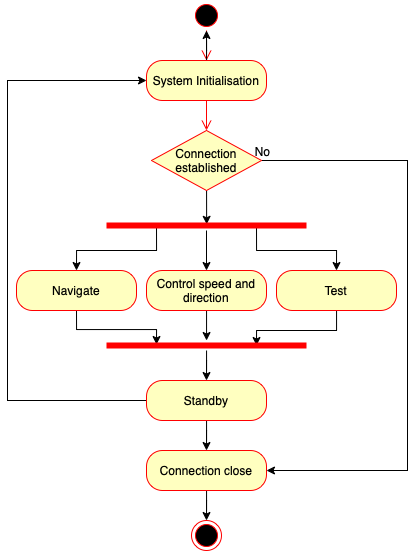

The diagram above was exported from draw.io. Its source (the exported page's mxGraphModel, read from the mxfile embedded in the PNG):
<mxGraphModel dx="1122" dy="614" grid="1" gridSize="10" guides="1" tooltips="1" connect="1" arrows="1" fold="1" page="1" pageScale="1" pageWidth="827" pageHeight="1169" math="0" shadow="0">
  <root>
    <mxCell id="0" />
    <mxCell id="1" parent="0" />
    <mxCell id="jhKtBcB6UDa1kmIKtbTU-1" value="" style="ellipse;html=1;shape=startState;fillColor=#000000;strokeColor=#ff0000;" parent="1" vertex="1">
      <mxGeometry x="384" y="70" width="30" height="30" as="geometry" />
    </mxCell>
    <mxCell id="jhKtBcB6UDa1kmIKtbTU-2" value="" style="edgeStyle=orthogonalEdgeStyle;html=1;verticalAlign=bottom;endArrow=open;endSize=8;strokeColor=#ff0000;rounded=0;" parent="1" source="jhKtBcB6UDa1kmIKtbTU-1" edge="1">
      <mxGeometry relative="1" as="geometry">
        <mxPoint x="399" y="130" as="targetPoint" />
      </mxGeometry>
    </mxCell>
    <mxCell id="jhKtBcB6UDa1kmIKtbTU-71" value="" style="edgeStyle=orthogonalEdgeStyle;rounded=0;jumpStyle=arc;jumpSize=16;orthogonalLoop=1;jettySize=auto;html=1;fontSize=12;" parent="1" source="jhKtBcB6UDa1kmIKtbTU-3" target="jhKtBcB6UDa1kmIKtbTU-1" edge="1">
      <mxGeometry relative="1" as="geometry" />
    </mxCell>
    <mxCell id="jhKtBcB6UDa1kmIKtbTU-3" value="&lt;div style=&quot;text-align: start;&quot;&gt;&lt;font face=&quot;Roboto, sans-serif&quot;&gt;System&amp;nbsp;Initialisation&lt;/font&gt;&lt;/div&gt;" style="rounded=1;whiteSpace=wrap;html=1;arcSize=40;fontColor=#000000;fillColor=#ffffc0;strokeColor=#ff0000;" parent="1" vertex="1">
      <mxGeometry x="339" y="130" width="120" height="40" as="geometry" />
    </mxCell>
    <mxCell id="jhKtBcB6UDa1kmIKtbTU-4" value="" style="edgeStyle=orthogonalEdgeStyle;html=1;verticalAlign=bottom;endArrow=open;endSize=8;strokeColor=#ff0000;rounded=0;entryX=0.5;entryY=0;entryDx=0;entryDy=0;" parent="1" source="jhKtBcB6UDa1kmIKtbTU-3" target="jhKtBcB6UDa1kmIKtbTU-19" edge="1">
      <mxGeometry relative="1" as="geometry">
        <mxPoint x="399" y="220" as="targetPoint" />
      </mxGeometry>
    </mxCell>
    <mxCell id="jhKtBcB6UDa1kmIKtbTU-66" style="edgeStyle=orthogonalEdgeStyle;rounded=0;jumpStyle=arc;jumpSize=16;orthogonalLoop=1;jettySize=auto;html=1;fontSize=12;" parent="1" source="jhKtBcB6UDa1kmIKtbTU-5" edge="1">
      <mxGeometry relative="1" as="geometry">
        <mxPoint x="399" y="410" as="targetPoint" />
        <Array as="points">
          <mxPoint x="399" y="410" />
          <mxPoint x="399" y="410" />
        </Array>
      </mxGeometry>
    </mxCell>
    <mxCell id="jhKtBcB6UDa1kmIKtbTU-5" value="&lt;b style=&quot;font-style: normal; font-variant-caps: normal; letter-spacing: normal; text-align: start; text-indent: 0px; text-transform: none; word-spacing: 0px; -webkit-text-stroke-width: 0px; text-decoration: none; caret-color: rgb(0, 0, 0); color: rgb(0, 0, 0); font-weight: normal;&quot; id=&quot;docs-internal-guid-89e4cc95-7fff-ac68-c569-ed6adc5e97f2&quot;&gt;&lt;p style=&quot;line-height: 1.38; margin-top: 0pt; margin-bottom: 0pt;&quot; dir=&quot;ltr&quot;&gt;&lt;/p&gt;&lt;/b&gt;&lt;font face=&quot;Roboto, sans-serif&quot;&gt;Control speed and direction&lt;/font&gt;" style="rounded=1;whiteSpace=wrap;html=1;arcSize=40;fontColor=#000000;fillColor=#ffffc0;strokeColor=#ff0000;" parent="1" vertex="1">
      <mxGeometry x="339" y="340" width="120" height="40" as="geometry" />
    </mxCell>
    <mxCell id="jhKtBcB6UDa1kmIKtbTU-67" style="edgeStyle=orthogonalEdgeStyle;rounded=0;jumpStyle=arc;jumpSize=16;orthogonalLoop=1;jettySize=auto;html=1;entryX=0.25;entryY=0.5;entryDx=0;entryDy=0;entryPerimeter=0;fontSize=12;" parent="1" edge="1">
      <mxGeometry relative="1" as="geometry">
        <mxPoint x="269" y="379" as="sourcePoint" />
        <mxPoint x="349" y="414" as="targetPoint" />
        <Array as="points">
          <mxPoint x="269" y="399" />
          <mxPoint x="349" y="399" />
        </Array>
      </mxGeometry>
    </mxCell>
    <mxCell id="jhKtBcB6UDa1kmIKtbTU-7" value="Navigate" style="rounded=1;whiteSpace=wrap;html=1;arcSize=40;fontColor=#000000;fillColor=#ffffc0;strokeColor=#ff0000;" parent="1" vertex="1">
      <mxGeometry x="209" y="340" width="120" height="40" as="geometry" />
    </mxCell>
    <mxCell id="jhKtBcB6UDa1kmIKtbTU-68" style="edgeStyle=orthogonalEdgeStyle;rounded=0;jumpStyle=arc;jumpSize=16;orthogonalLoop=1;jettySize=auto;html=1;entryX=0.75;entryY=0.5;entryDx=0;entryDy=0;entryPerimeter=0;fontSize=12;" parent="1" source="jhKtBcB6UDa1kmIKtbTU-10" target="jhKtBcB6UDa1kmIKtbTU-54" edge="1">
      <mxGeometry relative="1" as="geometry" />
    </mxCell>
    <mxCell id="jhKtBcB6UDa1kmIKtbTU-10" value="Test" style="rounded=1;whiteSpace=wrap;html=1;arcSize=40;fontColor=#000000;fillColor=#ffffc0;strokeColor=#ff0000;" parent="1" vertex="1">
      <mxGeometry x="469" y="340" width="120" height="40" as="geometry" />
    </mxCell>
    <mxCell id="jhKtBcB6UDa1kmIKtbTU-18" value="" style="ellipse;html=1;shape=endState;fillColor=#000000;strokeColor=#ff0000;" parent="1" vertex="1">
      <mxGeometry x="384" y="590" width="30" height="30" as="geometry" />
    </mxCell>
    <mxCell id="jhKtBcB6UDa1kmIKtbTU-36" style="edgeStyle=orthogonalEdgeStyle;rounded=0;orthogonalLoop=1;jettySize=auto;html=1;fontSize=12;entryX=1;entryY=0.5;entryDx=0;entryDy=0;" parent="1" source="jhKtBcB6UDa1kmIKtbTU-19" target="jhKtBcB6UDa1kmIKtbTU-30" edge="1">
      <mxGeometry relative="1" as="geometry">
        <mxPoint x="650" y="629.9999999999998" as="targetPoint" />
        <Array as="points">
          <mxPoint x="600" y="230" />
          <mxPoint x="600" y="540" />
        </Array>
      </mxGeometry>
    </mxCell>
    <mxCell id="jhKtBcB6UDa1kmIKtbTU-37" value="No" style="edgeLabel;html=1;align=center;verticalAlign=middle;resizable=0;points=[];fontSize=12;" parent="jhKtBcB6UDa1kmIKtbTU-36" vertex="1" connectable="0">
      <mxGeometry x="-0.8284" y="-1" relative="1" as="geometry">
        <mxPoint x="-51" y="-11" as="offset" />
      </mxGeometry>
    </mxCell>
    <mxCell id="jhKtBcB6UDa1kmIKtbTU-61" style="edgeStyle=orthogonalEdgeStyle;rounded=0;jumpStyle=arc;jumpSize=16;orthogonalLoop=1;jettySize=auto;html=1;entryX=0.501;entryY=0.379;entryDx=0;entryDy=0;entryPerimeter=0;fontSize=12;" parent="1" source="jhKtBcB6UDa1kmIKtbTU-19" target="jhKtBcB6UDa1kmIKtbTU-44" edge="1">
      <mxGeometry relative="1" as="geometry" />
    </mxCell>
    <mxCell id="jhKtBcB6UDa1kmIKtbTU-19" value="Connection&lt;br&gt;established" style="rhombus;whiteSpace=wrap;html=1;fillColor=#ffffc0;strokeColor=#ff0000;" parent="1" vertex="1">
      <mxGeometry x="344" y="200" width="110" height="60" as="geometry" />
    </mxCell>
    <mxCell id="jhKtBcB6UDa1kmIKtbTU-53" style="edgeStyle=orthogonalEdgeStyle;rounded=0;jumpStyle=arc;jumpSize=16;orthogonalLoop=1;jettySize=auto;html=1;entryX=0.5;entryY=0;entryDx=0;entryDy=0;fontSize=12;" parent="1" source="jhKtBcB6UDa1kmIKtbTU-25" target="jhKtBcB6UDa1kmIKtbTU-30" edge="1">
      <mxGeometry relative="1" as="geometry" />
    </mxCell>
    <mxCell id="jhKtBcB6UDa1kmIKtbTU-60" style="edgeStyle=orthogonalEdgeStyle;rounded=0;jumpStyle=arc;jumpSize=16;orthogonalLoop=1;jettySize=auto;html=1;fontSize=12;entryX=0;entryY=0.5;entryDx=0;entryDy=0;" parent="1" source="jhKtBcB6UDa1kmIKtbTU-25" target="jhKtBcB6UDa1kmIKtbTU-3" edge="1">
      <mxGeometry relative="1" as="geometry">
        <mxPoint x="200" y="190" as="targetPoint" />
        <Array as="points">
          <mxPoint x="200" y="470" />
          <mxPoint x="200" y="150" />
        </Array>
      </mxGeometry>
    </mxCell>
    <mxCell id="jhKtBcB6UDa1kmIKtbTU-25" value="Standby" style="rounded=1;whiteSpace=wrap;html=1;arcSize=40;fontColor=#000000;fillColor=#ffffc0;strokeColor=#ff0000;fontSize=12;" parent="1" vertex="1">
      <mxGeometry x="339" y="450" width="120" height="40" as="geometry" />
    </mxCell>
    <mxCell id="jhKtBcB6UDa1kmIKtbTU-31" style="edgeStyle=orthogonalEdgeStyle;rounded=0;orthogonalLoop=1;jettySize=auto;html=1;entryX=0.5;entryY=0;entryDx=0;entryDy=0;fontSize=12;" parent="1" source="jhKtBcB6UDa1kmIKtbTU-30" target="jhKtBcB6UDa1kmIKtbTU-18" edge="1">
      <mxGeometry relative="1" as="geometry" />
    </mxCell>
    <mxCell id="jhKtBcB6UDa1kmIKtbTU-30" value="Connection close" style="rounded=1;whiteSpace=wrap;html=1;arcSize=40;fontColor=#000000;fillColor=#ffffc0;strokeColor=#ff0000;fontSize=12;" parent="1" vertex="1">
      <mxGeometry x="339" y="519.9999999999998" width="120" height="40" as="geometry" />
    </mxCell>
    <mxCell id="jhKtBcB6UDa1kmIKtbTU-63" style="edgeStyle=orthogonalEdgeStyle;rounded=0;jumpStyle=arc;jumpSize=16;orthogonalLoop=1;jettySize=auto;html=1;entryX=0.5;entryY=0;entryDx=0;entryDy=0;fontSize=12;" parent="1" source="jhKtBcB6UDa1kmIKtbTU-44" target="jhKtBcB6UDa1kmIKtbTU-5" edge="1">
      <mxGeometry relative="1" as="geometry" />
    </mxCell>
    <mxCell id="jhKtBcB6UDa1kmIKtbTU-64" style="edgeStyle=orthogonalEdgeStyle;rounded=0;jumpStyle=arc;jumpSize=16;orthogonalLoop=1;jettySize=auto;html=1;entryX=0.5;entryY=0;entryDx=0;entryDy=0;fontSize=12;exitX=0.25;exitY=0.5;exitDx=0;exitDy=0;exitPerimeter=0;" parent="1" source="jhKtBcB6UDa1kmIKtbTU-44" target="jhKtBcB6UDa1kmIKtbTU-7" edge="1">
      <mxGeometry relative="1" as="geometry">
        <Array as="points">
          <mxPoint x="349" y="320" />
          <mxPoint x="269" y="320" />
        </Array>
      </mxGeometry>
    </mxCell>
    <mxCell id="jhKtBcB6UDa1kmIKtbTU-65" style="edgeStyle=orthogonalEdgeStyle;rounded=0;jumpStyle=arc;jumpSize=16;orthogonalLoop=1;jettySize=auto;html=1;exitX=0.75;exitY=0.5;exitDx=0;exitDy=0;exitPerimeter=0;entryX=0.5;entryY=0;entryDx=0;entryDy=0;fontSize=12;" parent="1" source="jhKtBcB6UDa1kmIKtbTU-44" target="jhKtBcB6UDa1kmIKtbTU-10" edge="1">
      <mxGeometry relative="1" as="geometry" />
    </mxCell>
    <mxCell id="jhKtBcB6UDa1kmIKtbTU-44" value="" style="shape=line;html=1;strokeWidth=6;strokeColor=#ff0000;fontSize=12;" parent="1" vertex="1">
      <mxGeometry x="299" y="290" width="200" height="10" as="geometry" />
    </mxCell>
    <mxCell id="jhKtBcB6UDa1kmIKtbTU-69" style="edgeStyle=orthogonalEdgeStyle;rounded=0;jumpStyle=arc;jumpSize=16;orthogonalLoop=1;jettySize=auto;html=1;entryX=0.5;entryY=0;entryDx=0;entryDy=0;fontSize=12;" parent="1" source="jhKtBcB6UDa1kmIKtbTU-54" target="jhKtBcB6UDa1kmIKtbTU-25" edge="1">
      <mxGeometry relative="1" as="geometry" />
    </mxCell>
    <mxCell id="jhKtBcB6UDa1kmIKtbTU-54" value="" style="shape=line;html=1;strokeWidth=6;strokeColor=#ff0000;fontSize=12;" parent="1" vertex="1">
      <mxGeometry x="299" y="410" width="200" height="10" as="geometry" />
    </mxCell>
  </root>
</mxGraphModel>